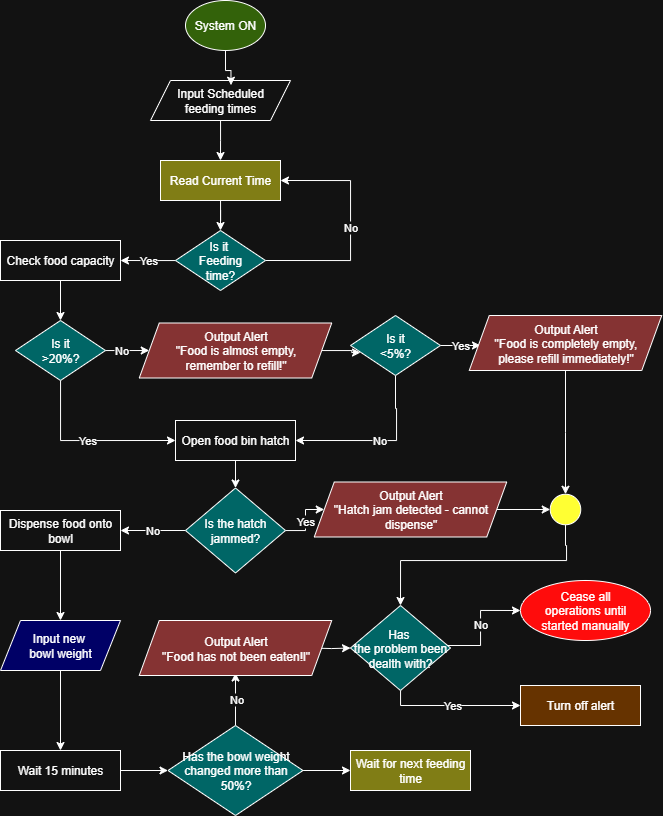

The diagram above was exported from draw.io. Its source (the exported page's mxGraphModel, read from the mxfile embedded in the PNG):
<mxGraphModel dx="1079" dy="487" grid="1" gridSize="10" guides="1" tooltips="1" connect="1" arrows="1" fold="1" page="1" pageScale="1" pageWidth="850" pageHeight="1100" math="0" shadow="0">
  <root>
    <mxCell id="0" />
    <mxCell id="1" parent="0" />
    <mxCell id="0z0Fsb2YDOgkWxm5F3qu-1" value="System ON" style="ellipse;whiteSpace=wrap;html=1;fillColor=light-dark(#FFFFFF,#33620A);" vertex="1" parent="1">
      <mxGeometry x="345" width="80" height="50" as="geometry" />
    </mxCell>
    <mxCell id="0z0Fsb2YDOgkWxm5F3qu-5" style="edgeStyle=orthogonalEdgeStyle;rounded=0;orthogonalLoop=1;jettySize=auto;html=1;entryX=0.5;entryY=0;entryDx=0;entryDy=0;" edge="1" parent="1" source="0z0Fsb2YDOgkWxm5F3qu-2">
      <mxGeometry relative="1" as="geometry">
        <mxPoint x="380" y="160" as="targetPoint" />
      </mxGeometry>
    </mxCell>
    <mxCell id="0z0Fsb2YDOgkWxm5F3qu-2" value="Input Scheduled&lt;br&gt;f&lt;span style=&quot;background-color: transparent; color: light-dark(rgb(0, 0, 0), rgb(255, 255, 255));&quot;&gt;eeding times&lt;/span&gt;" style="shape=parallelogram;perimeter=parallelogramPerimeter;whiteSpace=wrap;html=1;fixedSize=1;" vertex="1" parent="1">
      <mxGeometry x="310" y="80" width="140" height="40" as="geometry" />
    </mxCell>
    <mxCell id="0z0Fsb2YDOgkWxm5F3qu-3" style="edgeStyle=orthogonalEdgeStyle;rounded=0;orthogonalLoop=1;jettySize=auto;html=1;entryX=0.575;entryY=0.117;entryDx=0;entryDy=0;entryPerimeter=0;" edge="1" parent="1" source="0z0Fsb2YDOgkWxm5F3qu-1" target="0z0Fsb2YDOgkWxm5F3qu-2">
      <mxGeometry relative="1" as="geometry" />
    </mxCell>
    <mxCell id="0z0Fsb2YDOgkWxm5F3qu-12" style="edgeStyle=orthogonalEdgeStyle;rounded=0;orthogonalLoop=1;jettySize=auto;html=1;entryX=0.5;entryY=0;entryDx=0;entryDy=0;" edge="1" parent="1" source="0z0Fsb2YDOgkWxm5F3qu-10" target="0z0Fsb2YDOgkWxm5F3qu-11">
      <mxGeometry relative="1" as="geometry" />
    </mxCell>
    <mxCell id="0z0Fsb2YDOgkWxm5F3qu-10" value="Read Current Time" style="rounded=0;whiteSpace=wrap;html=1;fillColor=light-dark(#FFFFFF,#807D15);" vertex="1" parent="1">
      <mxGeometry x="320" y="160" width="120" height="40" as="geometry" />
    </mxCell>
    <mxCell id="0z0Fsb2YDOgkWxm5F3qu-13" value="No" style="edgeStyle=orthogonalEdgeStyle;rounded=0;orthogonalLoop=1;jettySize=auto;html=1;entryX=1;entryY=0.5;entryDx=0;entryDy=0;exitX=1;exitY=0.5;exitDx=0;exitDy=0;" edge="1" parent="1" source="0z0Fsb2YDOgkWxm5F3qu-11" target="0z0Fsb2YDOgkWxm5F3qu-10">
      <mxGeometry relative="1" as="geometry">
        <mxPoint x="480" y="180" as="targetPoint" />
        <mxPoint x="425" y="270" as="sourcePoint" />
        <Array as="points">
          <mxPoint x="510" y="260" />
          <mxPoint x="510" y="180" />
        </Array>
      </mxGeometry>
    </mxCell>
    <mxCell id="0z0Fsb2YDOgkWxm5F3qu-14" value="Yes" style="edgeStyle=orthogonalEdgeStyle;rounded=0;orthogonalLoop=1;jettySize=auto;html=1;" edge="1" parent="1" source="0z0Fsb2YDOgkWxm5F3qu-11">
      <mxGeometry relative="1" as="geometry">
        <mxPoint x="280" y="260" as="targetPoint" />
      </mxGeometry>
    </mxCell>
    <mxCell id="0z0Fsb2YDOgkWxm5F3qu-11" value="Is it&amp;nbsp;&lt;br&gt;Feeding&lt;br&gt;time?" style="rhombus;whiteSpace=wrap;html=1;fillColor=light-dark(#FFFFFF,#006666);" vertex="1" parent="1">
      <mxGeometry x="335" y="230" width="90" height="60" as="geometry" />
    </mxCell>
    <mxCell id="0z0Fsb2YDOgkWxm5F3qu-23" style="edgeStyle=orthogonalEdgeStyle;rounded=0;orthogonalLoop=1;jettySize=auto;html=1;entryX=0.5;entryY=0;entryDx=0;entryDy=0;" edge="1" parent="1" source="0z0Fsb2YDOgkWxm5F3qu-19" target="0z0Fsb2YDOgkWxm5F3qu-20">
      <mxGeometry relative="1" as="geometry" />
    </mxCell>
    <mxCell id="0z0Fsb2YDOgkWxm5F3qu-19" value="Check food capacity" style="rounded=0;whiteSpace=wrap;html=1;" vertex="1" parent="1">
      <mxGeometry x="160" y="240" width="120" height="40" as="geometry" />
    </mxCell>
    <mxCell id="0z0Fsb2YDOgkWxm5F3qu-21" value="Yes" style="edgeStyle=orthogonalEdgeStyle;rounded=0;orthogonalLoop=1;jettySize=auto;html=1;entryX=0;entryY=0.5;entryDx=0;entryDy=0;" edge="1" parent="1" source="0z0Fsb2YDOgkWxm5F3qu-20" target="0z0Fsb2YDOgkWxm5F3qu-72">
      <mxGeometry relative="1" as="geometry">
        <mxPoint x="220" y="440" as="targetPoint" />
        <Array as="points">
          <mxPoint x="220" y="440" />
        </Array>
      </mxGeometry>
    </mxCell>
    <mxCell id="0z0Fsb2YDOgkWxm5F3qu-88" value="No" style="edgeStyle=orthogonalEdgeStyle;rounded=0;orthogonalLoop=1;jettySize=auto;html=1;entryX=0;entryY=0.5;entryDx=0;entryDy=0;" edge="1" parent="1" source="0z0Fsb2YDOgkWxm5F3qu-20" target="0z0Fsb2YDOgkWxm5F3qu-83">
      <mxGeometry relative="1" as="geometry" />
    </mxCell>
    <mxCell id="0z0Fsb2YDOgkWxm5F3qu-20" value="Is it&lt;div&gt;&amp;gt;20%?&lt;/div&gt;" style="rhombus;whiteSpace=wrap;html=1;fillColor=light-dark(#FFFFFF,#006666);" vertex="1" parent="1">
      <mxGeometry x="175" y="320" width="90" height="60" as="geometry" />
    </mxCell>
    <mxCell id="0z0Fsb2YDOgkWxm5F3qu-34" style="edgeStyle=orthogonalEdgeStyle;rounded=0;orthogonalLoop=1;jettySize=auto;html=1;entryX=0.5;entryY=0;entryDx=0;entryDy=0;" edge="1" parent="1" source="0z0Fsb2YDOgkWxm5F3qu-22" target="0z0Fsb2YDOgkWxm5F3qu-67">
      <mxGeometry relative="1" as="geometry">
        <mxPoint x="220" y="590.0000000000001" as="targetPoint" />
      </mxGeometry>
    </mxCell>
    <mxCell id="0z0Fsb2YDOgkWxm5F3qu-22" value="Dispense food onto bowl" style="rounded=0;whiteSpace=wrap;html=1;" vertex="1" parent="1">
      <mxGeometry x="160" y="510" width="120" height="40" as="geometry" />
    </mxCell>
    <mxCell id="0z0Fsb2YDOgkWxm5F3qu-33" value="Yes" style="edgeStyle=orthogonalEdgeStyle;rounded=0;orthogonalLoop=1;jettySize=auto;html=1;entryX=0;entryY=0.5;entryDx=0;entryDy=0;" edge="1" parent="1" source="0z0Fsb2YDOgkWxm5F3qu-29">
      <mxGeometry relative="1" as="geometry">
        <mxPoint x="640" y="345" as="targetPoint" />
      </mxGeometry>
    </mxCell>
    <mxCell id="0z0Fsb2YDOgkWxm5F3qu-79" value="No" style="edgeStyle=orthogonalEdgeStyle;rounded=0;orthogonalLoop=1;jettySize=auto;html=1;entryX=1;entryY=0.5;entryDx=0;entryDy=0;" edge="1" parent="1" source="0z0Fsb2YDOgkWxm5F3qu-29" target="0z0Fsb2YDOgkWxm5F3qu-72">
      <mxGeometry relative="1" as="geometry">
        <mxPoint x="555" y="440" as="targetPoint" />
        <Array as="points">
          <mxPoint x="555" y="408" />
          <mxPoint x="556" y="408" />
          <mxPoint x="556" y="440" />
        </Array>
      </mxGeometry>
    </mxCell>
    <mxCell id="0z0Fsb2YDOgkWxm5F3qu-29" value="Is it&lt;div&gt;&amp;lt;5%?&lt;/div&gt;" style="rhombus;whiteSpace=wrap;html=1;fillColor=light-dark(#FFFFFF,#006666);" vertex="1" parent="1">
      <mxGeometry x="510" y="315" width="90" height="60" as="geometry" />
    </mxCell>
    <mxCell id="0z0Fsb2YDOgkWxm5F3qu-46" style="edgeStyle=orthogonalEdgeStyle;rounded=0;orthogonalLoop=1;jettySize=auto;html=1;entryX=0.5;entryY=0;entryDx=0;entryDy=0;exitX=0.5;exitY=1;exitDx=0;exitDy=0;" edge="1" parent="1" source="0z0Fsb2YDOgkWxm5F3qu-67" target="0z0Fsb2YDOgkWxm5F3qu-45">
      <mxGeometry relative="1" as="geometry">
        <mxPoint x="220" y="710" as="sourcePoint" />
      </mxGeometry>
    </mxCell>
    <mxCell id="0z0Fsb2YDOgkWxm5F3qu-48" style="edgeStyle=orthogonalEdgeStyle;rounded=0;orthogonalLoop=1;jettySize=auto;html=1;entryX=0;entryY=0.5;entryDx=0;entryDy=0;" edge="1" parent="1" source="0z0Fsb2YDOgkWxm5F3qu-45" target="0z0Fsb2YDOgkWxm5F3qu-47">
      <mxGeometry relative="1" as="geometry">
        <mxPoint x="320.0000000000002" y="770" as="targetPoint" />
      </mxGeometry>
    </mxCell>
    <mxCell id="0z0Fsb2YDOgkWxm5F3qu-45" value="Wait 15 minutes" style="rounded=0;whiteSpace=wrap;html=1;" vertex="1" parent="1">
      <mxGeometry x="160" y="750" width="120" height="40" as="geometry" />
    </mxCell>
    <mxCell id="0z0Fsb2YDOgkWxm5F3qu-74" style="edgeStyle=orthogonalEdgeStyle;rounded=0;orthogonalLoop=1;jettySize=auto;html=1;entryX=0;entryY=0.5;entryDx=0;entryDy=0;" edge="1" parent="1" source="0z0Fsb2YDOgkWxm5F3qu-47" target="0z0Fsb2YDOgkWxm5F3qu-63">
      <mxGeometry relative="1" as="geometry" />
    </mxCell>
    <mxCell id="0z0Fsb2YDOgkWxm5F3qu-81" value="No" style="edgeStyle=orthogonalEdgeStyle;rounded=0;orthogonalLoop=1;jettySize=auto;html=1;entryX=0.5;entryY=1;entryDx=0;entryDy=0;" edge="1" parent="1" source="0z0Fsb2YDOgkWxm5F3qu-47">
      <mxGeometry relative="1" as="geometry">
        <mxPoint x="395" y="672.5" as="targetPoint" />
      </mxGeometry>
    </mxCell>
    <mxCell id="0z0Fsb2YDOgkWxm5F3qu-47" value="Has the bowl weight changed more than 50%?" style="rhombus;whiteSpace=wrap;html=1;fillColor=light-dark(#FFFFFF,#006666);" vertex="1" parent="1">
      <mxGeometry x="327.5" y="725" width="135" height="90" as="geometry" />
    </mxCell>
    <mxCell id="0z0Fsb2YDOgkWxm5F3qu-68" style="edgeStyle=orthogonalEdgeStyle;rounded=0;orthogonalLoop=1;jettySize=auto;html=1;" edge="1" parent="1" target="0z0Fsb2YDOgkWxm5F3qu-54">
      <mxGeometry relative="1" as="geometry">
        <mxPoint x="470" y="647.5" as="sourcePoint" />
      </mxGeometry>
    </mxCell>
    <mxCell id="0z0Fsb2YDOgkWxm5F3qu-56" value="No" style="edgeStyle=orthogonalEdgeStyle;rounded=0;orthogonalLoop=1;jettySize=auto;html=1;entryX=0;entryY=0.5;entryDx=0;entryDy=0;" edge="1" parent="1" source="0z0Fsb2YDOgkWxm5F3qu-54">
      <mxGeometry relative="1" as="geometry">
        <mxPoint x="680" y="609.9999999999999" as="targetPoint" />
        <Array as="points">
          <mxPoint x="640" y="645" />
          <mxPoint x="640" y="610" />
        </Array>
      </mxGeometry>
    </mxCell>
    <mxCell id="0z0Fsb2YDOgkWxm5F3qu-75" value="Yes" style="edgeStyle=orthogonalEdgeStyle;rounded=0;orthogonalLoop=1;jettySize=auto;html=1;entryX=0;entryY=0.5;entryDx=0;entryDy=0;" edge="1" parent="1" source="0z0Fsb2YDOgkWxm5F3qu-54" target="0z0Fsb2YDOgkWxm5F3qu-62">
      <mxGeometry relative="1" as="geometry">
        <mxPoint x="560" y="730" as="targetPoint" />
        <Array as="points">
          <mxPoint x="560" y="705" />
        </Array>
      </mxGeometry>
    </mxCell>
    <mxCell id="0z0Fsb2YDOgkWxm5F3qu-54" value="Has&amp;nbsp;&lt;div&gt;the problem been dealth with?&lt;/div&gt;" style="rhombus;whiteSpace=wrap;html=1;fillColor=light-dark(#FFFFFF,#006666);" vertex="1" parent="1">
      <mxGeometry x="510" y="605" width="100" height="85" as="geometry" />
    </mxCell>
    <mxCell id="0z0Fsb2YDOgkWxm5F3qu-62" value="Turn off alert" style="rounded=0;whiteSpace=wrap;html=1;fillColor=light-dark(#FFFFFF,#663300);" vertex="1" parent="1">
      <mxGeometry x="680" y="685" width="120" height="40" as="geometry" />
    </mxCell>
    <mxCell id="0z0Fsb2YDOgkWxm5F3qu-63" value="Wait for next feeding time" style="rounded=0;whiteSpace=wrap;html=1;fillColor=light-dark(#FFFFFF,#807D15);" vertex="1" parent="1">
      <mxGeometry x="510" y="750" width="120" height="40" as="geometry" />
    </mxCell>
    <mxCell id="0z0Fsb2YDOgkWxm5F3qu-67" value="Input new&amp;nbsp;&lt;div&gt;bowl&amp;nbsp;&lt;span style=&quot;background-color: transparent; color: light-dark(rgb(0, 0, 0), rgb(255, 255, 255));&quot;&gt;weight&lt;/span&gt;&lt;/div&gt;" style="shape=parallelogram;perimeter=parallelogramPerimeter;whiteSpace=wrap;html=1;fixedSize=1;fillColor=light-dark(#FFFFFF,#000066);" vertex="1" parent="1">
      <mxGeometry x="160" y="620" width="120" height="50" as="geometry" />
    </mxCell>
    <mxCell id="0z0Fsb2YDOgkWxm5F3qu-69" value="Cease all&lt;div&gt;operations until&lt;/div&gt;&lt;div&gt;started manually&lt;/div&gt;" style="ellipse;whiteSpace=wrap;html=1;fillColor=light-dark(#FFFFFF,#FF0C0C);" vertex="1" parent="1">
      <mxGeometry x="680" y="580" width="130" height="60" as="geometry" />
    </mxCell>
    <mxCell id="0z0Fsb2YDOgkWxm5F3qu-80" style="edgeStyle=orthogonalEdgeStyle;rounded=0;orthogonalLoop=1;jettySize=auto;html=1;entryX=0.5;entryY=0;entryDx=0;entryDy=0;" edge="1" parent="1" source="0z0Fsb2YDOgkWxm5F3qu-72" target="0z0Fsb2YDOgkWxm5F3qu-73">
      <mxGeometry relative="1" as="geometry" />
    </mxCell>
    <mxCell id="0z0Fsb2YDOgkWxm5F3qu-72" value="Open food bin hatch" style="rounded=0;whiteSpace=wrap;html=1;" vertex="1" parent="1">
      <mxGeometry x="335" y="420" width="120" height="40" as="geometry" />
    </mxCell>
    <mxCell id="0z0Fsb2YDOgkWxm5F3qu-77" value="No" style="edgeStyle=orthogonalEdgeStyle;rounded=0;orthogonalLoop=1;jettySize=auto;html=1;entryX=1;entryY=0.5;entryDx=0;entryDy=0;" edge="1" parent="1" source="0z0Fsb2YDOgkWxm5F3qu-73" target="0z0Fsb2YDOgkWxm5F3qu-22">
      <mxGeometry relative="1" as="geometry" />
    </mxCell>
    <mxCell id="0z0Fsb2YDOgkWxm5F3qu-94" value="Yes" style="edgeStyle=orthogonalEdgeStyle;rounded=0;orthogonalLoop=1;jettySize=auto;html=1;entryX=0;entryY=0.5;entryDx=0;entryDy=0;" edge="1" parent="1" source="0z0Fsb2YDOgkWxm5F3qu-73" target="0z0Fsb2YDOgkWxm5F3qu-93">
      <mxGeometry relative="1" as="geometry" />
    </mxCell>
    <mxCell id="0z0Fsb2YDOgkWxm5F3qu-73" value="Is the hatch&lt;br&gt;jammed?" style="rhombus;whiteSpace=wrap;html=1;fillColor=light-dark(#FFFFFF,#006666);" vertex="1" parent="1">
      <mxGeometry x="345" y="487.5" width="100" height="85" as="geometry" />
    </mxCell>
    <mxCell id="0z0Fsb2YDOgkWxm5F3qu-83" value="Output Alert&lt;br&gt;&quot;Food is almost empty, &lt;br&gt;remember to refill!&quot;" style="shape=parallelogram;perimeter=parallelogramPerimeter;whiteSpace=wrap;html=1;fixedSize=1;fillColor=light-dark(#FFFFFF,#853333);" vertex="1" parent="1">
      <mxGeometry x="298.75" y="322.5" width="192.5" height="55" as="geometry" />
    </mxCell>
    <mxCell id="0z0Fsb2YDOgkWxm5F3qu-85" style="edgeStyle=orthogonalEdgeStyle;rounded=0;orthogonalLoop=1;jettySize=auto;html=1;entryX=0.111;entryY=0.618;entryDx=0;entryDy=0;entryPerimeter=0;" edge="1" parent="1" source="0z0Fsb2YDOgkWxm5F3qu-83" target="0z0Fsb2YDOgkWxm5F3qu-29">
      <mxGeometry relative="1" as="geometry" />
    </mxCell>
    <mxCell id="0z0Fsb2YDOgkWxm5F3qu-96" style="edgeStyle=orthogonalEdgeStyle;rounded=0;orthogonalLoop=1;jettySize=auto;html=1;entryX=0.5;entryY=0;entryDx=0;entryDy=0;" edge="1" parent="1" source="0z0Fsb2YDOgkWxm5F3qu-90" target="0z0Fsb2YDOgkWxm5F3qu-97">
      <mxGeometry relative="1" as="geometry">
        <mxPoint x="725" y="490" as="targetPoint" />
      </mxGeometry>
    </mxCell>
    <mxCell id="0z0Fsb2YDOgkWxm5F3qu-90" value="Output Alert&lt;br&gt;&quot;Food is completely empty,&lt;br&gt;please refill immediately!&quot;" style="shape=parallelogram;perimeter=parallelogramPerimeter;whiteSpace=wrap;html=1;fixedSize=1;fillColor=light-dark(#FFFFFF,#853333);" vertex="1" parent="1">
      <mxGeometry x="628.75" y="315" width="192.5" height="55" as="geometry" />
    </mxCell>
    <mxCell id="0z0Fsb2YDOgkWxm5F3qu-91" value="Output Alert&lt;br&gt;&quot;Food has not been eaten!l&quot;" style="shape=parallelogram;perimeter=parallelogramPerimeter;whiteSpace=wrap;html=1;fixedSize=1;fillColor=light-dark(#FFFFFF,#853333);" vertex="1" parent="1">
      <mxGeometry x="298.75" y="620" width="192.5" height="55" as="geometry" />
    </mxCell>
    <mxCell id="0z0Fsb2YDOgkWxm5F3qu-99" style="edgeStyle=orthogonalEdgeStyle;rounded=0;orthogonalLoop=1;jettySize=auto;html=1;entryX=0;entryY=0.5;entryDx=0;entryDy=0;" edge="1" parent="1" source="0z0Fsb2YDOgkWxm5F3qu-93" target="0z0Fsb2YDOgkWxm5F3qu-97">
      <mxGeometry relative="1" as="geometry" />
    </mxCell>
    <mxCell id="0z0Fsb2YDOgkWxm5F3qu-93" value="Output Alert&lt;br&gt;&quot;Hatch jam detected - cannot&lt;div&gt;dispense&quot;&lt;/div&gt;" style="shape=parallelogram;perimeter=parallelogramPerimeter;whiteSpace=wrap;html=1;fixedSize=1;fillColor=light-dark(#FFFFFF,#853333);" vertex="1" parent="1">
      <mxGeometry x="473.75" y="481.5" width="192.5" height="55" as="geometry" />
    </mxCell>
    <mxCell id="0z0Fsb2YDOgkWxm5F3qu-100" style="edgeStyle=orthogonalEdgeStyle;rounded=0;orthogonalLoop=1;jettySize=auto;html=1;entryX=0.5;entryY=0;entryDx=0;entryDy=0;" edge="1" parent="1" source="0z0Fsb2YDOgkWxm5F3qu-97" target="0z0Fsb2YDOgkWxm5F3qu-54">
      <mxGeometry relative="1" as="geometry">
        <mxPoint x="560" y="570" as="targetPoint" />
        <Array as="points">
          <mxPoint x="725" y="545" />
          <mxPoint x="726" y="545" />
          <mxPoint x="726" y="560" />
          <mxPoint x="560" y="560" />
        </Array>
      </mxGeometry>
    </mxCell>
    <mxCell id="0z0Fsb2YDOgkWxm5F3qu-97" value="" style="ellipse;whiteSpace=wrap;html=1;aspect=fixed;fillColor=light-dark(#FFFFFF,#FFFF33);" vertex="1" parent="1">
      <mxGeometry x="709.75" y="493.75" width="30.5" height="30.5" as="geometry" />
    </mxCell>
  </root>
</mxGraphModel>